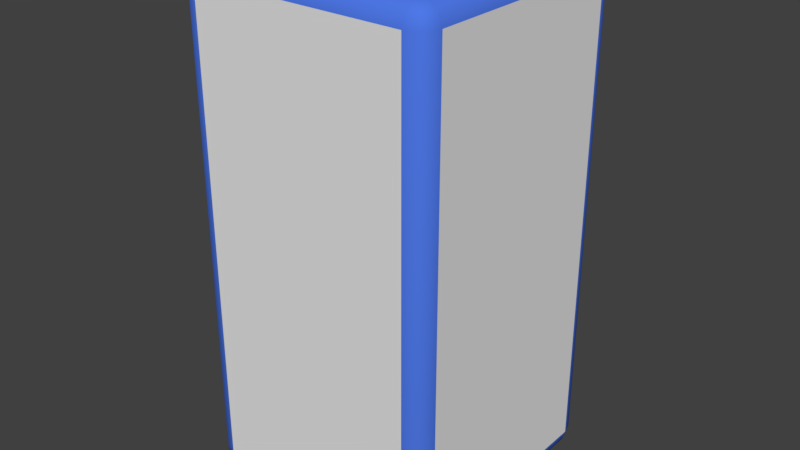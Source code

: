 # Source: pillar-md.blend  (saved by Blender 2.79.0; exported with 4.5.12 LTS)
import bpy
from mathutils import Matrix  # noqa: F401  (used for matrix-valued properties, if any)

bpy.ops.wm.read_factory_settings(use_empty=True)
scene = bpy.context.scene
scene.name = 'Scene'

# ---- collections
col_collection_1 = bpy.data.collections.new('Collection 1'); scene.collection.children.link(col_collection_1)

# ---- materials (node trees are filled in below, after node groups)
mat_material = bpy.data.materials.new('Material')
mat_material.alpha_threshold = 0.0
mat_material.use_transparent_shadow = False
mat_material.roughness = 0.5
mat_material.specular_intensity = 0.1
mat_material.line_color = (0.0, 0.0, 0.0, 1.0)
mat_rim = bpy.data.materials.new('rim')
mat_rim.alpha_threshold = 0.0
mat_rim.use_transparent_shadow = False
mat_rim.diffuse_color = (0.07821, 0.1891, 0.8, 1.0)
mat_rim.roughness = 0.5
mat_rim.specular_intensity = 0.2

# ---- material node trees

# ---- world
world_world = bpy.data.worlds.new('World'); scene.world = world_world
world_world.color = (0.05088, 0.05088, 0.05088)
world_world.use_sun_shadow = False
world_world.sun_shadow_jitter_overblur = 0.0
world_world.cycles.sampling_method = 'MANUAL'

# ---- meshes
me_cube = bpy.data.meshes.new('Cube')
me_cube.from_pydata([(4.0, 3.37, -7.37), (3.37, 3.37, -8.0), (3.37, 4.0, -7.37), (3.916, 3.37, -7.684), (3.916, 3.684, -7.37), (3.834, 3.671, -7.671), (3.37, 3.684, -7.916), (3.684, 3.37, -7.916), (3.671, 3.671, -7.834), (3.684, 3.916, -7.37), (3.37, 3.916, -7.684), (3.671, 3.834, -7.671), (4.0, -3.37, -7.37), (3.37, -4.0, -7.37), (3.37, -3.37, -8.0), (3.916, -3.684, -7.37), (3.916, -3.37, -7.684), (3.834, -3.671, -7.671), (3.37, -3.916, -7.684), (3.684, -3.916, -7.37), (3.671, -3.834, -7.671), (3.684, -3.37, -7.916), (3.37, -3.684, -7.916), (3.671, -3.671, -7.834), (-3.37, -4.0, -7.37), (-4.0, -3.37, -7.37), (-3.37, -3.37, -8.0), (-3.684, -3.916, -7.37), (-3.37, -3.916, -7.684), (-3.671, -3.834, -7.671), (-3.916, -3.37, -7.684), (-3.916, -3.684, -7.37), (-3.834, -3.671, -7.671), (-3.37, -3.684, -7.916), (-3.684, -3.37, -7.916), (-3.671, -3.671, -7.834), (-3.37, 4.0, -7.37), (-3.37, 3.37, -8.0), (-4.0, 3.37, -7.37), (-3.37, 3.916, -7.684), (-3.684, 3.916, -7.37), (-3.671, 3.834, -7.671), (-3.684, 3.37, -7.916), (-3.37, 3.684, -7.916), (-3.671, 3.671, -7.834), (-3.916, 3.684, -7.37), (-3.916, 3.37, -7.684), (-3.834, 3.671, -7.671), (3.37, 4.0, 7.37), (3.37, 3.37, 8.0), (4.0, 3.37, 7.37), (3.37, 3.916, 7.684), (3.684, 3.916, 7.37), (3.671, 3.834, 7.671), (3.684, 3.37, 7.916), (3.37, 3.684, 7.916), (3.671, 3.671, 7.834), (3.916, 3.684, 7.37), (3.916, 3.37, 7.684), (3.834, 3.671, 7.671), (3.37, -4.0, 7.37), (4.0, -3.37, 7.37), (3.37, -3.37, 8.0), (3.684, -3.916, 7.37), (3.37, -3.916, 7.684), (3.671, -3.834, 7.671), (3.916, -3.37, 7.684), (3.916, -3.684, 7.37), (3.834, -3.671, 7.671), (3.37, -3.684, 7.916), (3.684, -3.37, 7.916), (3.671, -3.671, 7.834), (-4.0, -3.37, 7.37), (-3.37, -4.0, 7.37), (-3.37, -3.37, 8.0), (-3.916, -3.684, 7.37), (-3.916, -3.37, 7.684), (-3.834, -3.671, 7.671), (-3.37, -3.916, 7.684), (-3.684, -3.916, 7.37), (-3.671, -3.834, 7.671), (-3.684, -3.37, 7.916), (-3.37, -3.684, 7.916), (-3.671, -3.671, 7.834), (-4.0, 3.37, 7.37), (-3.37, 3.37, 8.0), (-3.37, 4.0, 7.37), (-3.916, 3.37, 7.684), (-3.916, 3.684, 7.37), (-3.834, 3.671, 7.671), (-3.37, 3.684, 7.916), (-3.684, 3.37, 7.916), (-3.671, 3.671, 7.834), (-3.684, 3.916, 7.37), (-3.37, 3.916, 7.684), (-3.671, 3.834, 7.671)], [], [(48, 2, 36, 86), (1, 14, 26, 37), (25, 72, 84, 38), (49, 85, 74, 62), (13, 60, 73, 24), (0, 3, 5, 4), (3, 7, 8, 5), (1, 6, 8, 7), (6, 10, 11, 8), (2, 9, 11, 10), (9, 4, 5, 11), (5, 8, 11), (12, 15, 17, 16), (15, 19, 20, 17), (13, 18, 20, 19), (18, 22, 23, 20), (14, 21, 23, 22), (21, 16, 17, 23), (17, 20, 23), (24, 27, 29, 28), (27, 31, 32, 29), (25, 30, 32, 31), (30, 34, 35, 32), (26, 33, 35, 34), (33, 28, 29, 35), (29, 32, 35), (36, 39, 41, 40), (39, 43, 44, 41), (37, 42, 44, 43), (42, 46, 47, 44), (38, 45, 47, 46), (45, 40, 41, 47), (41, 44, 47), (48, 51, 53, 52), (51, 55, 56, 53), (49, 54, 56, 55), (54, 58, 59, 56), (50, 57, 59, 58), (57, 52, 53, 59), (53, 56, 59), (60, 63, 65, 64), (63, 67, 68, 65), (61, 66, 68, 67), (66, 70, 71, 68), (62, 69, 71, 70), (69, 64, 65, 71), (65, 68, 71), (72, 75, 77, 76), (75, 79, 80, 77), (73, 78, 80, 79), (78, 82, 83, 80), (74, 81, 83, 82), (81, 76, 77, 83), (77, 80, 83), (84, 87, 89, 88), (87, 91, 92, 89), (85, 90, 92, 91), (90, 94, 95, 92), (86, 93, 95, 94), (93, 88, 89, 95), (89, 92, 95), (0, 12, 16, 3), (3, 16, 21, 7), (7, 21, 14, 1), (1, 37, 43, 6), (6, 43, 39, 10), (10, 39, 36, 2), (2, 48, 52, 9), (9, 52, 57, 4), (4, 57, 50, 0), (13, 24, 28, 18), (18, 28, 33, 22), (22, 33, 26, 14), (12, 61, 67, 15), (15, 67, 63, 19), (19, 63, 60, 13), (25, 38, 46, 30), (30, 46, 42, 34), (34, 42, 37, 26), (24, 73, 79, 27), (27, 79, 75, 31), (31, 75, 72, 25), (38, 84, 88, 45), (45, 88, 93, 40), (40, 93, 86, 36), (49, 62, 70, 54), (54, 70, 66, 58), (58, 66, 61, 50), (48, 86, 94, 51), (51, 94, 90, 55), (55, 90, 85, 49), (62, 74, 82, 69), (69, 82, 78, 64), (64, 78, 73, 60), (74, 85, 91, 81), (81, 91, 87, 76), (76, 87, 84, 72), (0, 50, 61, 12)])
me_cube.polygons.foreach_set('use_smooth', [0, 0, 0, 0, 0, 1, 1, 1, 1, 1, 1, 1, 1, 1, 1, 1, 1, 1, 1, 1, 1, 1, 1, 1, 1, 1, 1, 1, 1, 1, 1, 1, 1, 1, 1, 1, 1, 1, 1, 1, 1, 1, 1, 1, 1, 1, 1, 1, 1, 1, 1, 1, 1, 1, 1, 1, 1, 1, 1, 1, 1, 1, 1, 1, 1, 1, 1, 1, 1, 1, 1, 1, 1, 1, 1, 1, 1, 1, 1, 1, 1, 1, 1, 1, 1, 1, 1, 1, 1, 1, 1, 1, 1, 1, 1, 1, 1, 0])
me_cube.polygons.foreach_set('material_index', [0, 0, 0, 0, 0, 1, 1, 1, 1, 1, 1, 1, 1, 1, 1, 1, 1, 1, 1, 1, 1, 1, 1, 1, 1, 1, 1, 1, 1, 1, 1, 1, 1, 1, 1, 1, 1, 1, 1, 1, 1, 1, 1, 1, 1, 1, 1, 1, 1, 1, 1, 1, 1, 1, 1, 1, 1, 1, 1, 1, 1, 1, 1, 1, 1, 1, 1, 1, 1, 1, 1, 1, 1, 1, 1, 1, 1, 1, 1, 1, 1, 1, 1, 1, 1, 1, 1, 1, 1, 1, 1, 1, 1, 1, 1, 1, 1, 0])
_uv = me_cube.uv_layers.new(name='UVMap')
_uv.uv.foreach_set('vector', [0.9207, 0.1598, 0.9207, 3.84, 0.07929, 3.84, 0.07929, 0.1598, 1.921, 0.9207, 1.079, 0.9207, 1.079, 0.07929, 1.921, 0.07929, 0.07929, 3.84, 0.07929, 0.1598, 0.9207, 0.1598, 0.9207, 3.84, 0.9207, 0.9207, 0.07929, 0.9207, 0.07929, 0.07929, 0.9207, 0.07929, 0.9207, 0.1598, 0.9207, 3.84, 0.07929, 3.84, 0.07929, 0.1598, 0.9207, 0.1598, 0.9207, 0.08119, 0.9583, 0.08452, 0.96, 0.1598, 0.9207, 0.08119, 0.9207, 0.002398, 0.9583, 0.002398, 0.9583, 0.08452, 1.921, 0.9207, 1.96, 0.9207, 1.958, 0.9583, 1.921, 0.96, 1.96, 0.9207, 1.999, 0.9207, 1.999, 0.9583, 1.958, 0.9583, 0.9207, 3.84, 0.96, 3.84, 0.9583, 3.915, 0.9207, 3.919, 0.96, 3.84, 0.9994, 3.84, 0.9994, 3.915, 0.9583, 3.915, 0.9583, 0.08452, 0.9583, 0.002398, 0.9994, 0.08452, 0.07929, 0.1598, 0.04, 0.1598, 0.04166, 0.08452, 0.07929, 0.08119, 0.04, 0.1598, 0.0005996, 0.1598, 0.0005996, 0.08452, 0.04166, 0.08452, 0.9207, 0.1598, 0.9207, 0.08119, 0.9583, 0.08452, 0.96, 0.1598, 0.9207, 0.08119, 0.9207, 0.002398, 0.9583, 0.002398, 0.9583, 0.08452, 1.079, 0.9207, 1.079, 0.96, 1.042, 0.9583, 1.04, 0.9207, 1.079, 0.96, 1.079, 0.9994, 1.042, 0.9994, 1.042, 0.9583, 0.04166, 0.08452, 0.0005996, 0.08452, 0.04166, 0.002398, 0.07929, 0.1598, 0.04, 0.1598, 0.04166, 0.08452, 0.07929, 0.08119, 0.04, 0.1598, 0.0005993, 0.1598, 0.0005993, 0.08452, 0.04166, 0.08452, 0.07929, 3.84, 0.07929, 3.919, 0.04166, 3.915, 0.04, 3.84, 0.07929, 3.919, 0.07929, 3.998, 0.04166, 3.998, 0.04166, 3.915, 1.079, 0.07929, 1.04, 0.07929, 1.042, 0.04166, 1.079, 0.04, 1.04, 0.07929, 1.001, 0.07929, 1.001, 0.04166, 1.042, 0.04166, 0.04166, 0.08452, 0.0005993, 0.08452, 0.04166, 0.002398, 0.07929, 3.84, 0.07929, 3.919, 0.04166, 3.915, 0.04, 3.84, 0.07929, 3.919, 0.07929, 3.998, 0.04166, 3.998, 0.04166, 3.915, 1.921, 0.07929, 1.921, 0.04, 1.958, 0.04166, 1.96, 0.07929, 1.921, 0.04, 1.921, 0.0005995, 1.958, 0.0005995, 1.958, 0.04166, 0.9207, 3.84, 0.96, 3.84, 0.9583, 3.915, 0.9207, 3.919, 0.96, 3.84, 0.9994, 3.84, 0.9994, 3.915, 0.9583, 3.915, 0.04166, 3.915, 0.04166, 3.998, 0.0006, 3.915, 0.9207, 0.1598, 0.9207, 0.08119, 0.9583, 0.08452, 0.96, 0.1598, 0.9207, 0.08119, 0.9207, 0.002398, 0.9583, 0.002398, 0.9583, 0.08452, 0.9207, 0.9207, 0.96, 0.9207, 0.9583, 0.9583, 0.9207, 0.96, 0.96, 0.9207, 0.9994, 0.9207, 0.9994, 0.9583, 0.9583, 0.9583, 0.9207, 3.84, 0.96, 3.84, 0.9583, 3.915, 0.9207, 3.919, 0.96, 3.84, 0.9994, 3.84, 0.9994, 3.915, 0.9583, 3.915, 0.9583, 0.08452, 0.9583, 0.002398, 0.9994, 0.08452, 0.9207, 3.84, 0.96, 3.84, 0.9583, 3.915, 0.9207, 3.919, 0.96, 3.84, 0.9994, 3.84, 0.9994, 3.915, 0.9583, 3.915, 0.07929, 3.84, 0.07929, 3.919, 0.04166, 3.915, 0.04, 3.84, 0.07929, 3.919, 0.07929, 3.998, 0.04166, 3.998, 0.04166, 3.915, 0.9207, 0.07929, 0.9207, 0.04, 0.9583, 0.04166, 0.96, 0.07929, 0.9207, 0.04, 0.9207, 0.0005993, 0.9583, 0.0005993, 0.9583, 0.04166, 0.9583, 3.915, 0.9994, 3.915, 0.9583, 3.998, 0.07929, 0.1598, 0.04, 0.1598, 0.04166, 0.08452, 0.07929, 0.08119, 0.04, 0.1598, 0.0005996, 0.1598, 0.0005996, 0.08452, 0.04166, 0.08452, 0.07929, 3.84, 0.07929, 3.919, 0.04166, 3.915, 0.04, 3.84, 0.07929, 3.919, 0.07929, 3.998, 0.04166, 3.998, 0.04166, 3.915, 0.07929, 0.07929, 0.04, 0.07929, 0.04166, 0.04166, 0.07929, 0.04, 0.04, 0.07929, 0.0005993, 0.07929, 0.0005993, 0.04166, 0.04166, 0.04166, 0.04166, 0.08452, 0.0005996, 0.08452, 0.04166, 0.002397, 0.9207, 0.1598, 0.9207, 0.08119, 0.9583, 0.08452, 0.96, 0.1598, 0.9207, 0.08119, 0.9207, 0.002398, 0.9583, 0.002398, 0.9583, 0.08452, 0.07929, 0.9207, 0.07929, 0.96, 0.04166, 0.9583, 0.04, 0.9207, 0.07929, 0.96, 0.07929, 0.9994, 0.04166, 0.9994, 0.04166, 0.9583, 0.07929, 0.1598, 0.04, 0.1598, 0.04166, 0.08452, 0.07929, 0.0812, 0.04, 0.1598, 0.0005996, 0.1598, 0.0005996, 0.08452, 0.04166, 0.08452, 0.9583, 0.08452, 0.9583, 0.002398, 0.9994, 0.08452, 0.9207, 0.1598, 0.07929, 0.1598, 0.07929, 0.08119, 0.9207, 0.08119, 0.9207, 0.08119, 0.07929, 0.08119, 0.07929, 0.002398, 0.9207, 0.002398, 1.921, 0.96, 1.079, 0.96, 1.079, 0.9207, 1.921, 0.9207, 1.921, 0.9207, 1.921, 0.07929, 1.96, 0.07929, 1.96, 0.9207, 1.96, 0.9207, 1.96, 0.07929, 1.999, 0.07929, 1.999, 0.9207, 0.9207, 3.919, 0.07929, 3.919, 0.07929, 3.84, 0.9207, 3.84, 0.9207, 3.84, 0.9207, 0.1598, 0.96, 0.1598, 0.96, 3.84, 0.96, 3.84, 0.96, 0.1598, 0.9994, 0.1598, 0.9994, 3.84, 0.96, 0.1598, 0.96, 3.84, 0.9207, 3.84, 0.9207, 0.1598, 0.9207, 0.1598, 0.07929, 0.1598, 0.07929, 0.08119, 0.9207, 0.08119, 0.9207, 0.08119, 0.07929, 0.08119, 0.07929, 0.002398, 0.9207, 0.002398, 1.04, 0.9207, 1.04, 0.07929, 1.079, 0.07929, 1.079, 0.9207, 0.07929, 0.1598, 0.07929, 3.84, 0.04, 3.84, 0.04, 0.1598, 0.04, 0.1598, 0.04, 3.84, 0.0005993, 3.84, 0.0005996, 0.1598, 0.96, 0.1598, 0.96, 3.84, 0.9207, 3.84, 0.9207, 0.1598, 0.07929, 3.84, 0.9207, 3.84, 0.9207, 3.919, 0.07929, 3.919, 0.07929, 3.919, 0.9207, 3.919, 0.9207, 3.998, 0.07929, 3.998, 1.079, 0.04, 1.921, 0.04, 1.921, 0.07929, 1.079, 0.07929, 0.07929, 0.1598, 0.07929, 3.84, 0.04, 3.84, 0.04, 0.1598, 0.04, 0.1598, 0.04, 3.84, 0.0005993, 3.84, 0.0005993, 0.1598, 0.04, 3.84, 0.04, 0.1598, 0.07929, 0.1598, 0.07929, 3.84, 0.9207, 3.84, 0.9207, 0.1598, 0.96, 0.1598, 0.96, 3.84, 0.96, 3.84, 0.96, 0.1598, 0.9994, 0.1598, 0.9994, 3.84, 0.04, 3.84, 0.04, 0.1598, 0.07929, 0.1598, 0.07929, 3.84, 0.9207, 0.9207, 0.9207, 0.07929, 0.96, 0.07929, 0.96, 0.9207, 0.96, 0.9207, 0.96, 0.07929, 0.9994, 0.07929, 0.9994, 0.9207, 0.9207, 3.919, 0.07929, 3.919, 0.07929, 3.84, 0.9207, 3.84, 0.9207, 0.1598, 0.07929, 0.1598, 0.07929, 0.0812, 0.9207, 0.08119, 0.9207, 0.08119, 0.07929, 0.0812, 0.07929, 0.002398, 0.9207, 0.002398, 0.9207, 0.96, 0.07929, 0.96, 0.07929, 0.9207, 0.9207, 0.9207, 0.9207, 0.07929, 0.07929, 0.07929, 0.07929, 0.04, 0.9207, 0.04, 0.9207, 0.04, 0.07929, 0.04, 0.07929, 0.0005996, 0.9207, 0.0005993, 0.9207, 3.919, 0.07929, 3.919, 0.07929, 3.84, 0.9207, 3.84, 0.07929, 0.07929, 0.07929, 0.9207, 0.04, 0.9207, 0.04, 0.07929, 0.04, 0.07929, 0.04, 0.9207, 0.0005995, 0.9207, 0.0005993, 0.07929, 0.07929, 0.08119, 0.9207, 0.08119, 0.9207, 0.1598, 0.07929, 0.1598, 0.9207, 0.1598, 0.9207, 3.84, 0.07929, 3.84, 0.07929, 0.1598])
me_cube.materials.append(mat_material)
me_cube.materials.append(mat_rim)
me_cube.use_remesh_preserve_volume = False
me_cube.use_remesh_preserve_attributes = False
me_cube.use_mirror_vertex_groups = False
me_cube.update()

# ---- objects
ob_cube = bpy.data.objects.new('Cube', me_cube)

# ---- transforms, parenting, visibility, modifiers, constraints
ob_cube.location = (0.0, 0.0, 0.0)
ob_cube.lock_rotations_4d = False
ob_cube.empty_display_type = 'ARROWS'
ob_cube.lineart.crease_threshold = 0.0

# ---- collection membership
col_collection_1.objects.link(ob_cube)

# ---- scene / render settings (as saved in the file)
scene.frame_start = 1; scene.frame_end = 250; scene.frame_set(1)
scene.render.engine = 'BLENDER_EEVEE_NEXT'
scene.render.resolution_percentage = 50
scene.render.dither_intensity = 0.0
scene.cycles.use_denoising = False
scene.cycles.samples = 128
scene.cycles.sampling_pattern = 'TABULATED_SOBOL'
scene.cycles.use_adaptive_sampling = False
scene.cycles.use_light_tree = False
scene.cycles.blur_glossy = 0.0
scene.cycles.sample_clamp_indirect = 0.0
scene.view_settings.view_transform = 'Standard'
bpy.context.view_layer.update()

# ---- added for rendering (the .blend has no active camera and no usable light): camera, sun
cam_auto = bpy.data.cameras.new('AutoCamera')
cam_auto.lens = 50.0
cam_auto.sensor_width = 36.0
cam_auto.clip_end = 1000.0
ob_auto_camera = bpy.data.objects.new('AutoCamera', cam_auto)
scene.collection.objects.link(ob_auto_camera)
ob_auto_camera.location = (18.1306, -21.7568, 14.5045)
ob_auto_camera.rotation_euler = (1.09748, -7.21219e-08, 0.694738)
scene.camera = ob_auto_camera
light_auto_sun = bpy.data.lights.new('AutoSun', 'SUN')
light_auto_sun.energy = 3.0
light_auto_sun.angle = 0.0523599
ob_auto_sun = bpy.data.objects.new('AutoSun', light_auto_sun)
scene.collection.objects.link(ob_auto_sun)
ob_auto_sun.rotation_euler = (0.872665, 0.174533, 0.523599)
bpy.context.view_layer.update()
